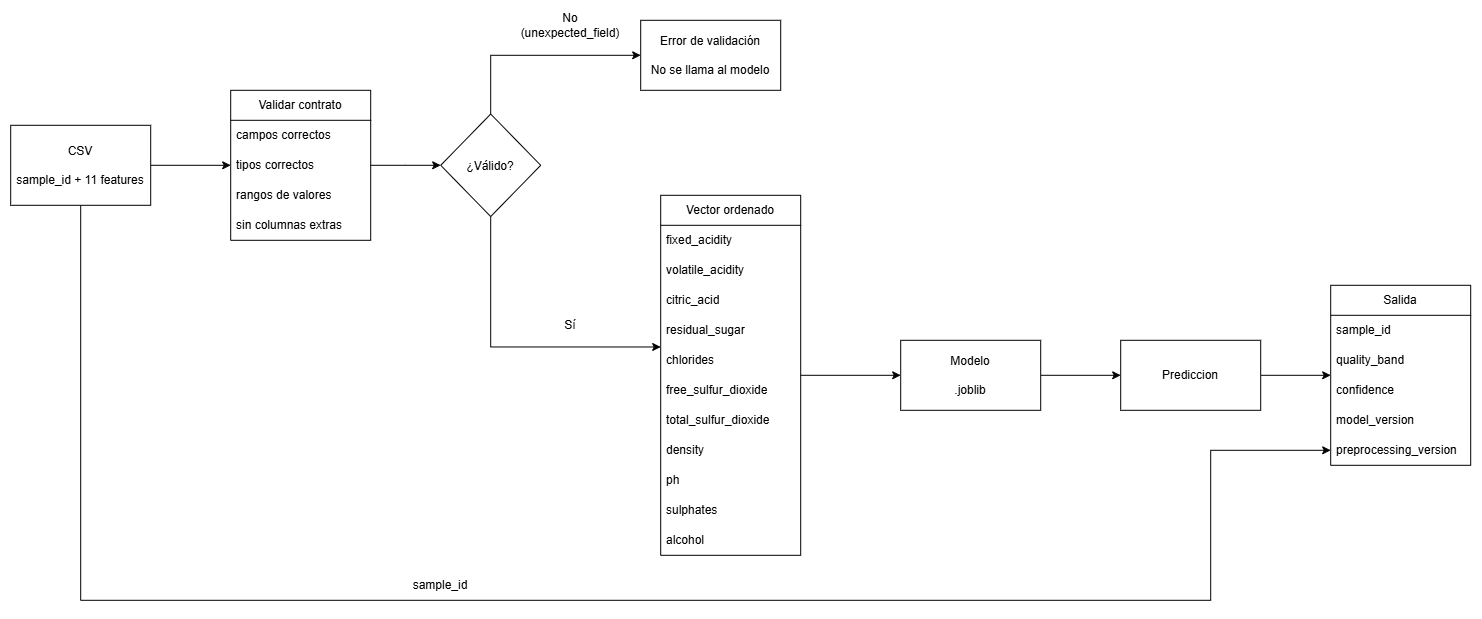

The diagram above was exported from draw.io. Its source (the exported page's mxGraphModel, read from the mxfile embedded in the PNG):
<mxGraphModel dx="1703" dy="883" grid="1" gridSize="10" guides="1" tooltips="1" connect="1" arrows="1" fold="1" page="1" pageScale="1" pageWidth="827" pageHeight="1169" math="0" shadow="0">
  <root>
    <mxCell id="0" />
    <mxCell id="1" parent="0" />
    <mxCell id="8yl7fzBMNTkRgxUu6RDo-48" edge="1" parent="1" source="8yl7fzBMNTkRgxUu6RDo-21" style="edgeStyle=orthogonalEdgeStyle;rounded=0;orthogonalLoop=1;jettySize=auto;html=1;" target="5hs_bpIBVQyDO0iqKTGY-17" value="">
      <mxGeometry relative="1" as="geometry">
        <mxPoint x="1030" y="584.9999999999998" as="targetPoint" />
      </mxGeometry>
    </mxCell>
    <mxCell id="8yl7fzBMNTkRgxUu6RDo-21" parent="1" style="swimlane;fontStyle=0;childLayout=stackLayout;horizontal=1;startSize=30;horizontalStack=0;resizeParent=1;resizeParentMax=0;resizeLast=0;collapsible=1;marginBottom=0;whiteSpace=wrap;html=1;" value="Vector ordenado" vertex="1">
      <mxGeometry height="360" width="140" x="780" y="405" as="geometry" />
    </mxCell>
    <mxCell id="8yl7fzBMNTkRgxUu6RDo-24" parent="8yl7fzBMNTkRgxUu6RDo-21" style="text;strokeColor=none;fillColor=none;align=left;verticalAlign=middle;spacingLeft=4;spacingRight=4;overflow=hidden;points=[[0,0.5],[1,0.5]];portConstraint=eastwest;rotatable=0;whiteSpace=wrap;html=1;" value="fixed_acidity" vertex="1">
      <mxGeometry height="30" width="140" y="30" as="geometry" />
    </mxCell>
    <mxCell id="8yl7fzBMNTkRgxUu6RDo-23" parent="8yl7fzBMNTkRgxUu6RDo-21" style="text;strokeColor=none;fillColor=none;align=left;verticalAlign=middle;spacingLeft=4;spacingRight=4;overflow=hidden;points=[[0,0.5],[1,0.5]];portConstraint=eastwest;rotatable=0;whiteSpace=wrap;html=1;" value="volatile_acidity" vertex="1">
      <mxGeometry height="30" width="140" y="60" as="geometry" />
    </mxCell>
    <mxCell id="8yl7fzBMNTkRgxUu6RDo-29" parent="8yl7fzBMNTkRgxUu6RDo-21" style="text;strokeColor=none;fillColor=none;align=left;verticalAlign=middle;spacingLeft=4;spacingRight=4;overflow=hidden;points=[[0,0.5],[1,0.5]];portConstraint=eastwest;rotatable=0;whiteSpace=wrap;html=1;" value="citric_acid" vertex="1">
      <mxGeometry height="30" width="140" y="90" as="geometry" />
    </mxCell>
    <mxCell id="8yl7fzBMNTkRgxUu6RDo-31" parent="8yl7fzBMNTkRgxUu6RDo-21" style="text;strokeColor=none;fillColor=none;align=left;verticalAlign=middle;spacingLeft=4;spacingRight=4;overflow=hidden;points=[[0,0.5],[1,0.5]];portConstraint=eastwest;rotatable=0;whiteSpace=wrap;html=1;" value="residual_sugar" vertex="1">
      <mxGeometry height="30" width="140" y="120" as="geometry" />
    </mxCell>
    <mxCell id="8yl7fzBMNTkRgxUu6RDo-32" parent="8yl7fzBMNTkRgxUu6RDo-21" style="text;strokeColor=none;fillColor=none;align=left;verticalAlign=middle;spacingLeft=4;spacingRight=4;overflow=hidden;points=[[0,0.5],[1,0.5]];portConstraint=eastwest;rotatable=0;whiteSpace=wrap;html=1;" value="chlorides" vertex="1">
      <mxGeometry height="30" width="140" y="150" as="geometry" />
    </mxCell>
    <mxCell id="8yl7fzBMNTkRgxUu6RDo-33" parent="8yl7fzBMNTkRgxUu6RDo-21" style="text;strokeColor=none;fillColor=none;align=left;verticalAlign=middle;spacingLeft=4;spacingRight=4;overflow=hidden;points=[[0,0.5],[1,0.5]];portConstraint=eastwest;rotatable=0;whiteSpace=wrap;html=1;" value="free_sulfur_dioxide" vertex="1">
      <mxGeometry height="30" width="140" y="180" as="geometry" />
    </mxCell>
    <mxCell id="8yl7fzBMNTkRgxUu6RDo-34" parent="8yl7fzBMNTkRgxUu6RDo-21" style="text;strokeColor=none;fillColor=none;align=left;verticalAlign=middle;spacingLeft=4;spacingRight=4;overflow=hidden;points=[[0,0.5],[1,0.5]];portConstraint=eastwest;rotatable=0;whiteSpace=wrap;html=1;" value="total_sulfur_dioxide" vertex="1">
      <mxGeometry height="30" width="140" y="210" as="geometry" />
    </mxCell>
    <mxCell id="8yl7fzBMNTkRgxUu6RDo-35" parent="8yl7fzBMNTkRgxUu6RDo-21" style="text;strokeColor=none;fillColor=none;align=left;verticalAlign=middle;spacingLeft=4;spacingRight=4;overflow=hidden;points=[[0,0.5],[1,0.5]];portConstraint=eastwest;rotatable=0;whiteSpace=wrap;html=1;" value="density" vertex="1">
      <mxGeometry height="30" width="140" y="240" as="geometry" />
    </mxCell>
    <mxCell id="8yl7fzBMNTkRgxUu6RDo-36" parent="8yl7fzBMNTkRgxUu6RDo-21" style="text;strokeColor=none;fillColor=none;align=left;verticalAlign=middle;spacingLeft=4;spacingRight=4;overflow=hidden;points=[[0,0.5],[1,0.5]];portConstraint=eastwest;rotatable=0;whiteSpace=wrap;html=1;" value="ph" vertex="1">
      <mxGeometry height="30" width="140" y="270" as="geometry" />
    </mxCell>
    <mxCell id="8yl7fzBMNTkRgxUu6RDo-30" parent="8yl7fzBMNTkRgxUu6RDo-21" style="text;strokeColor=none;fillColor=none;align=left;verticalAlign=middle;spacingLeft=4;spacingRight=4;overflow=hidden;points=[[0,0.5],[1,0.5]];portConstraint=eastwest;rotatable=0;whiteSpace=wrap;html=1;" value="sulphates" vertex="1">
      <mxGeometry height="30" width="140" y="300" as="geometry" />
    </mxCell>
    <mxCell id="8yl7fzBMNTkRgxUu6RDo-37" parent="8yl7fzBMNTkRgxUu6RDo-21" style="text;strokeColor=none;fillColor=none;align=left;verticalAlign=middle;spacingLeft=4;spacingRight=4;overflow=hidden;points=[[0,0.5],[1,0.5]];portConstraint=eastwest;rotatable=0;whiteSpace=wrap;html=1;" value="alcohol" vertex="1">
      <mxGeometry height="30" width="140" y="330" as="geometry" />
    </mxCell>
    <mxCell id="8yl7fzBMNTkRgxUu6RDo-41" edge="1" parent="1" source="8yl7fzBMNTkRgxUu6RDo-39" style="edgeStyle=orthogonalEdgeStyle;rounded=0;orthogonalLoop=1;jettySize=auto;html=1;exitX=1;exitY=0.5;exitDx=0;exitDy=0;entryX=0;entryY=0.5;entryDx=0;entryDy=0;" target="5hs_bpIBVQyDO0iqKTGY-3">
      <mxGeometry relative="1" as="geometry" />
    </mxCell>
    <mxCell id="5hs_bpIBVQyDO0iqKTGY-38" edge="1" parent="1" source="8yl7fzBMNTkRgxUu6RDo-39" style="edgeStyle=orthogonalEdgeStyle;rounded=0;orthogonalLoop=1;jettySize=auto;html=1;entryX=0;entryY=0.5;entryDx=0;entryDy=0;" target="5hs_bpIBVQyDO0iqKTGY-29">
      <mxGeometry relative="1" as="geometry">
        <Array as="points">
          <mxPoint x="200" y="810" />
          <mxPoint x="1330" y="810" />
          <mxPoint x="1330" y="660" />
        </Array>
      </mxGeometry>
    </mxCell>
    <mxCell id="8yl7fzBMNTkRgxUu6RDo-39" parent="1" style="rounded=0;whiteSpace=wrap;html=1;" value="CSV&lt;div&gt;&lt;br&gt;&lt;div&gt;sample_id + 11 features&lt;/div&gt;&lt;/div&gt;" vertex="1">
      <mxGeometry height="80" width="140" x="130" y="335" as="geometry" />
    </mxCell>
    <mxCell id="5hs_bpIBVQyDO0iqKTGY-11" edge="1" parent="1" source="5hs_bpIBVQyDO0iqKTGY-1" style="edgeStyle=orthogonalEdgeStyle;rounded=0;orthogonalLoop=1;jettySize=auto;html=1;" target="5hs_bpIBVQyDO0iqKTGY-10" value="">
      <mxGeometry relative="1" as="geometry" />
    </mxCell>
    <mxCell id="5hs_bpIBVQyDO0iqKTGY-1" parent="1" style="swimlane;fontStyle=0;childLayout=stackLayout;horizontal=1;startSize=30;horizontalStack=0;resizeParent=1;resizeParentMax=0;resizeLast=0;collapsible=1;marginBottom=0;whiteSpace=wrap;html=1;" value="Validar contrato" vertex="1">
      <mxGeometry height="150" width="140" x="350" y="300" as="geometry" />
    </mxCell>
    <mxCell id="5hs_bpIBVQyDO0iqKTGY-2" parent="5hs_bpIBVQyDO0iqKTGY-1" style="text;strokeColor=none;fillColor=none;align=left;verticalAlign=middle;spacingLeft=4;spacingRight=4;overflow=hidden;points=[[0,0.5],[1,0.5]];portConstraint=eastwest;rotatable=0;whiteSpace=wrap;html=1;" value="campos correctos" vertex="1">
      <mxGeometry height="30" width="140" y="30" as="geometry" />
    </mxCell>
    <mxCell id="5hs_bpIBVQyDO0iqKTGY-3" parent="5hs_bpIBVQyDO0iqKTGY-1" style="text;strokeColor=none;fillColor=none;align=left;verticalAlign=middle;spacingLeft=4;spacingRight=4;overflow=hidden;points=[[0,0.5],[1,0.5]];portConstraint=eastwest;rotatable=0;whiteSpace=wrap;html=1;" value="tipos correctos" vertex="1">
      <mxGeometry height="30" width="140" y="60" as="geometry" />
    </mxCell>
    <mxCell id="5hs_bpIBVQyDO0iqKTGY-4" parent="5hs_bpIBVQyDO0iqKTGY-1" style="text;strokeColor=none;fillColor=none;align=left;verticalAlign=middle;spacingLeft=4;spacingRight=4;overflow=hidden;points=[[0,0.5],[1,0.5]];portConstraint=eastwest;rotatable=0;whiteSpace=wrap;html=1;" value="rangos de valores" vertex="1">
      <mxGeometry height="30" width="140" y="90" as="geometry" />
    </mxCell>
    <mxCell id="5hs_bpIBVQyDO0iqKTGY-5" parent="5hs_bpIBVQyDO0iqKTGY-1" style="text;strokeColor=none;fillColor=none;align=left;verticalAlign=middle;spacingLeft=4;spacingRight=4;overflow=hidden;points=[[0,0.5],[1,0.5]];portConstraint=eastwest;rotatable=0;whiteSpace=wrap;html=1;" value="sin columnas extras" vertex="1">
      <mxGeometry height="30" width="140" y="120" as="geometry" />
    </mxCell>
    <mxCell id="5hs_bpIBVQyDO0iqKTGY-12" edge="1" parent="1" source="5hs_bpIBVQyDO0iqKTGY-10" style="edgeStyle=orthogonalEdgeStyle;rounded=0;orthogonalLoop=1;jettySize=auto;html=1;exitX=0.5;exitY=0;exitDx=0;exitDy=0;entryX=0;entryY=0.5;entryDx=0;entryDy=0;" target="5hs_bpIBVQyDO0iqKTGY-16">
      <mxGeometry relative="1" as="geometry">
        <mxPoint x="710" y="260" as="targetPoint" />
      </mxGeometry>
    </mxCell>
    <mxCell id="5hs_bpIBVQyDO0iqKTGY-13" edge="1" parent="1" source="5hs_bpIBVQyDO0iqKTGY-10" style="edgeStyle=orthogonalEdgeStyle;rounded=0;orthogonalLoop=1;jettySize=auto;html=1;entryX=0;entryY=0.056;entryDx=0;entryDy=0;entryPerimeter=0;" target="8yl7fzBMNTkRgxUu6RDo-32">
      <mxGeometry relative="1" as="geometry" />
    </mxCell>
    <mxCell id="5hs_bpIBVQyDO0iqKTGY-10" parent="1" style="rhombus;whiteSpace=wrap;html=1;shapeInside=1;fontStyle=0;startSize=30;horizontal=1;" value="¿Válido?" vertex="1">
      <mxGeometry height="102.5" width="100" x="560" y="323.75" as="geometry" />
    </mxCell>
    <mxCell id="5hs_bpIBVQyDO0iqKTGY-14" parent="1" style="text;html=1;whiteSpace=wrap;strokeColor=none;fillColor=none;align=center;verticalAlign=middle;rounded=0;" value="Sí" vertex="1">
      <mxGeometry height="30" width="60" x="660" y="520" as="geometry" />
    </mxCell>
    <mxCell id="5hs_bpIBVQyDO0iqKTGY-15" parent="1" style="text;html=1;whiteSpace=wrap;strokeColor=none;fillColor=none;align=center;verticalAlign=middle;rounded=0;" value="No&lt;div&gt;&lt;div&gt;&lt;div&gt;(unexpected_field)&lt;/div&gt;&lt;/div&gt;&lt;/div&gt;" vertex="1">
      <mxGeometry height="30" width="120" x="630" y="220" as="geometry" />
    </mxCell>
    <mxCell id="5hs_bpIBVQyDO0iqKTGY-16" parent="1" style="rounded=0;whiteSpace=wrap;html=1;" value="Error de validación&lt;div&gt;&lt;br&gt;&lt;/div&gt;&lt;div&gt;No se llama al modelo&lt;/div&gt;" vertex="1">
      <mxGeometry height="70" width="140" x="760" y="230" as="geometry" />
    </mxCell>
    <mxCell id="5hs_bpIBVQyDO0iqKTGY-20" edge="1" parent="1" source="5hs_bpIBVQyDO0iqKTGY-17" style="edgeStyle=orthogonalEdgeStyle;rounded=0;orthogonalLoop=1;jettySize=auto;html=1;" target="5hs_bpIBVQyDO0iqKTGY-19" value="">
      <mxGeometry relative="1" as="geometry" />
    </mxCell>
    <mxCell id="5hs_bpIBVQyDO0iqKTGY-17" parent="1" style="rounded=0;whiteSpace=wrap;html=1;" value="Modelo&lt;div&gt;&lt;br&gt;&lt;/div&gt;&lt;div&gt;.joblib&lt;/div&gt;" vertex="1">
      <mxGeometry height="70" width="140" x="1020" y="550" as="geometry" />
    </mxCell>
    <mxCell id="5hs_bpIBVQyDO0iqKTGY-37" edge="1" parent="1" source="5hs_bpIBVQyDO0iqKTGY-19" style="edgeStyle=orthogonalEdgeStyle;rounded=0;orthogonalLoop=1;jettySize=auto;html=1;exitX=1;exitY=0.5;exitDx=0;exitDy=0;entryX=0;entryY=0.5;entryDx=0;entryDy=0;" target="5hs_bpIBVQyDO0iqKTGY-24">
      <mxGeometry relative="1" as="geometry" />
    </mxCell>
    <mxCell id="5hs_bpIBVQyDO0iqKTGY-19" parent="1" style="rounded=0;whiteSpace=wrap;html=1;" value="Prediccion" vertex="1">
      <mxGeometry height="70" width="140" x="1240" y="550" as="geometry" />
    </mxCell>
    <mxCell id="5hs_bpIBVQyDO0iqKTGY-24" parent="1" style="swimlane;fontStyle=0;childLayout=stackLayout;horizontal=1;startSize=30;horizontalStack=0;resizeParent=1;resizeParentMax=0;resizeLast=0;collapsible=1;marginBottom=0;whiteSpace=wrap;html=1;" value="Salida" vertex="1">
      <mxGeometry height="180" width="140" x="1450" y="495" as="geometry" />
    </mxCell>
    <mxCell id="5hs_bpIBVQyDO0iqKTGY-25" parent="5hs_bpIBVQyDO0iqKTGY-24" style="text;strokeColor=none;fillColor=none;align=left;verticalAlign=middle;spacingLeft=4;spacingRight=4;overflow=hidden;points=[[0,0.5],[1,0.5]];portConstraint=eastwest;rotatable=0;whiteSpace=wrap;html=1;" value="sample_id" vertex="1">
      <mxGeometry height="30" width="140" y="30" as="geometry" />
    </mxCell>
    <mxCell id="5hs_bpIBVQyDO0iqKTGY-26" parent="5hs_bpIBVQyDO0iqKTGY-24" style="text;strokeColor=none;fillColor=none;align=left;verticalAlign=middle;spacingLeft=4;spacingRight=4;overflow=hidden;points=[[0,0.5],[1,0.5]];portConstraint=eastwest;rotatable=0;whiteSpace=wrap;html=1;" value="quality_band" vertex="1">
      <mxGeometry height="30" width="140" y="60" as="geometry" />
    </mxCell>
    <mxCell id="5hs_bpIBVQyDO0iqKTGY-27" parent="5hs_bpIBVQyDO0iqKTGY-24" style="text;strokeColor=none;fillColor=none;align=left;verticalAlign=middle;spacingLeft=4;spacingRight=4;overflow=hidden;points=[[0,0.5],[1,0.5]];portConstraint=eastwest;rotatable=0;whiteSpace=wrap;html=1;" value="confidence" vertex="1">
      <mxGeometry height="30" width="140" y="90" as="geometry" />
    </mxCell>
    <mxCell id="5hs_bpIBVQyDO0iqKTGY-28" parent="5hs_bpIBVQyDO0iqKTGY-24" style="text;strokeColor=none;fillColor=none;align=left;verticalAlign=middle;spacingLeft=4;spacingRight=4;overflow=hidden;points=[[0,0.5],[1,0.5]];portConstraint=eastwest;rotatable=0;whiteSpace=wrap;html=1;" value="model_version" vertex="1">
      <mxGeometry height="30" width="140" y="120" as="geometry" />
    </mxCell>
    <mxCell id="5hs_bpIBVQyDO0iqKTGY-29" parent="5hs_bpIBVQyDO0iqKTGY-24" style="text;strokeColor=none;fillColor=none;align=left;verticalAlign=middle;spacingLeft=4;spacingRight=4;overflow=hidden;points=[[0,0.5],[1,0.5]];portConstraint=eastwest;rotatable=0;whiteSpace=wrap;html=1;" value="preprocessing_version" vertex="1">
      <mxGeometry height="30" width="140" y="150" as="geometry" />
    </mxCell>
    <mxCell id="5hs_bpIBVQyDO0iqKTGY-39" parent="1" style="text;html=1;whiteSpace=wrap;strokeColor=none;fillColor=none;align=center;verticalAlign=middle;rounded=0;" value="sample_id" vertex="1">
      <mxGeometry height="30" width="60" x="530" y="780" as="geometry" />
    </mxCell>
  </root>
</mxGraphModel>